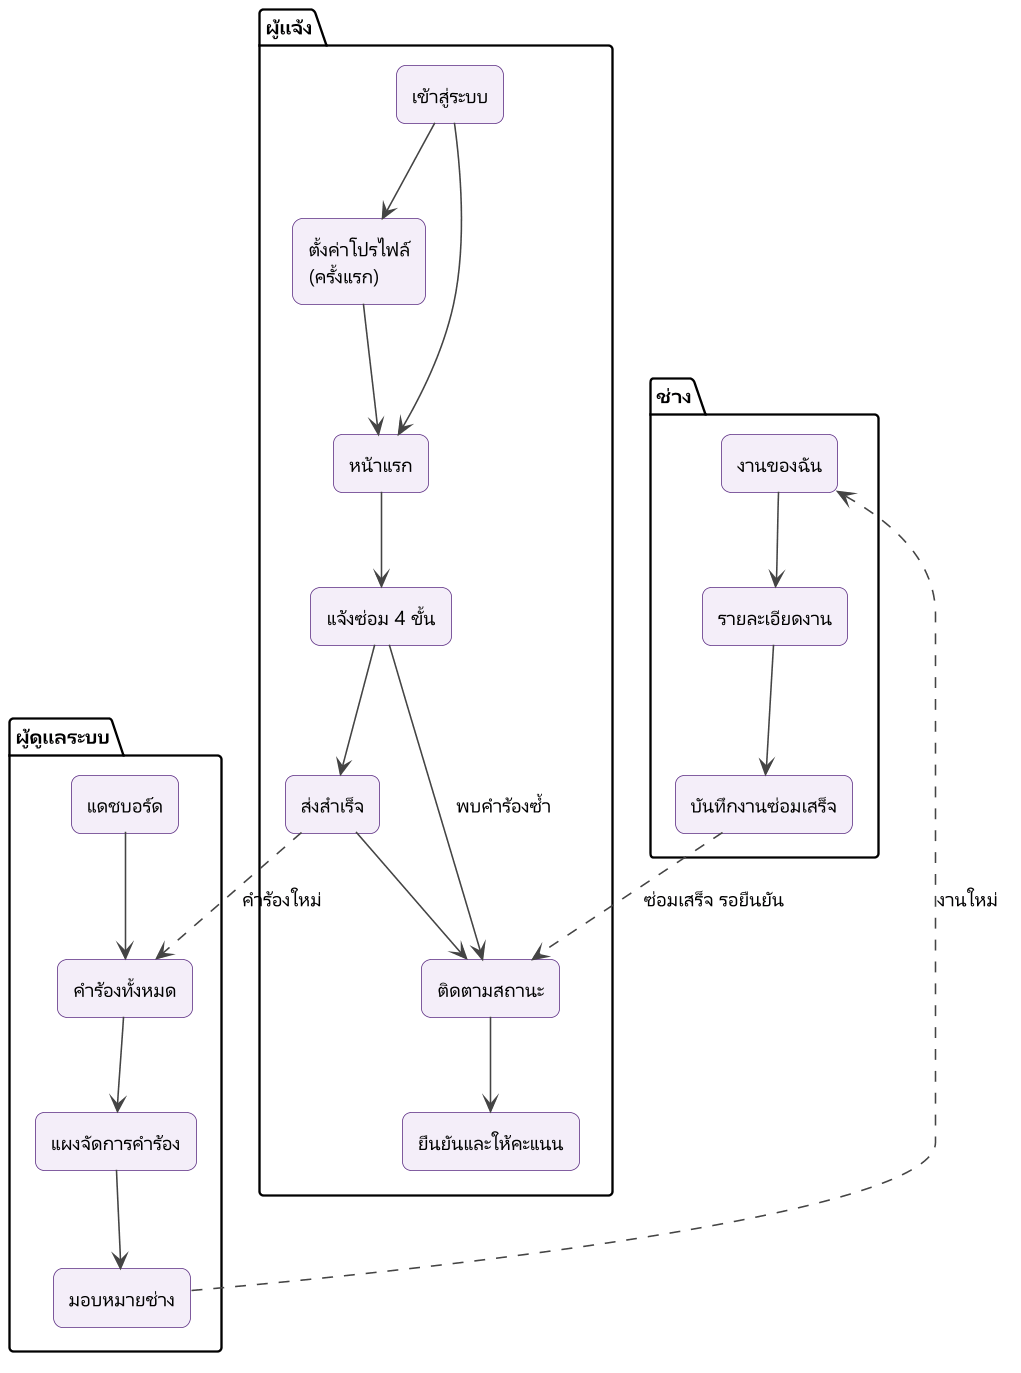

The diagram above was rendered by PlantUML. Its source (embedded in the PNG):
@startuml userflow
' ผังการใช้งาน (User Flow) หลักของผู้แจ้ง ช่าง และผู้ดูแลระบบ
!include _style.iuml
skinparam rectangle {
  BackgroundColor #F4EEF9
  RoundCorner 12
}


package "ผู้แจ้ง" {
  rectangle "เข้าสู่ระบบ" as r1
  rectangle "ตั้งค่าโปรไฟล์\n(ครั้งแรก)" as r2
  rectangle "หน้าแรก" as r3
  rectangle "แจ้งซ่อม 4 ขั้น" as r4
  rectangle "ส่งสำเร็จ" as r5
  rectangle "ติดตามสถานะ" as r6
  rectangle "ยืนยันและให้คะแนน" as r7
  r1 --> r2
  r2 --> r3
  r1 --> r3
  r3 --> r4
  r4 --> r5
  r4 --> r6 : พบคำร้องซ้ำ
  r5 --> r6
  r6 --> r7
}

package "ผู้ดูแลระบบ" {
  rectangle "แดชบอร์ด" as a1
  rectangle "คำร้องทั้งหมด" as a2
  rectangle "แผงจัดการคำร้อง" as a3
  rectangle "มอบหมายช่าง" as a4
  a1 --> a2
  a2 --> a3
  a3 --> a4
}

package "ช่าง" {
  rectangle "งานของฉัน" as t1
  rectangle "รายละเอียดงาน" as t2
  rectangle "บันทึกงานซ่อมเสร็จ" as t3
  t1 --> t2
  t2 --> t3
}

r5 ..> a2 : คำร้องใหม่
a4 ..> t1 : งานใหม่
t3 ..> r6 : ซ่อมเสร็จ รอยืนยัน
@enduml